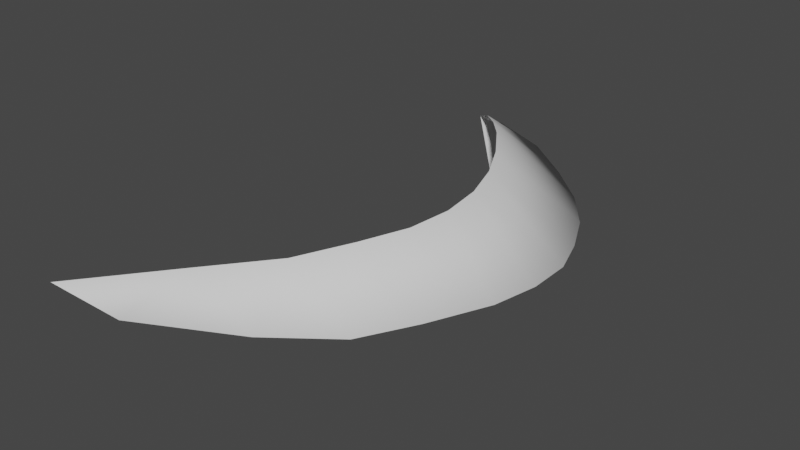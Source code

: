 # Source: slashDrag.blend  (saved by Blender 3.2.14; exported with 4.5.12 LTS)
import bpy
from mathutils import Matrix  # noqa: F401  (used for matrix-valued properties, if any)

bpy.ops.wm.read_factory_settings(use_empty=True)
scene = bpy.context.scene
scene.name = 'Scene'

# ---- collections
col_collection = bpy.data.collections.new('Collection'); scene.collection.children.link(col_collection)

# ---- world
world_world = bpy.data.worlds.new('World'); scene.world = world_world
world_world.use_nodes = True; world_world.node_tree.nodes.clear()
_N = world_world.node_tree.nodes; _L = world_world.node_tree.links
n0 = _N.new('ShaderNodeOutputWorld'); n0.name = 'World Output'; n0.location = (300, 300)
n1 = _N.new('ShaderNodeBackground'); n1.name = 'Background'; n1.location = (10, 300)
n1.inputs[0].default_value = (0.05088, 0.05088, 0.05088, 1.0)
_L.new(n1.outputs[0], n0.inputs[0])
n0.is_active_output = True
world_world.color = (0.05088, 0.05088, 0.05088)
world_world.use_sun_shadow = False
world_world.sun_shadow_jitter_overblur = 0.0

# ---- meshes
me_beziercurve_001 = bpy.data.meshes.new('BezierCurve.001')
me_beziercurve_001.from_pydata([(-1.001, -0.3457, 0.0), (-1.001, -0.3457, 0.0), (-0.8713, -0.2186, -0.07488), (-0.8713, -0.2186, 0.07488), (-0.732, -0.09203, -0.1196), (-0.732, -0.09203, 0.1196), (-0.5841, 0.02734, -0.1529), (-0.5841, 0.02734, 0.1529), (-0.4286, 0.1327, -0.1529), (-0.4286, 0.1327, 0.1529), (-0.266, 0.2172, -0.1529), (-0.266, 0.2172, 0.1529), (-0.09735, 0.274, -0.1529), (-0.09735, 0.274, 0.1529), (0.07666, 0.2965, -0.1529), (0.07666, 0.2965, 0.1529), (0.2552, 0.2777, -0.1529), (0.2552, 0.2777, 0.1529), (0.4375, 0.2109, -0.1529), (0.4375, 0.2109, 0.1529), (0.6227, 0.08924, -0.1308), (0.6227, 0.08924, 0.1308), (0.8242, -0.1475, -0.09841), (0.8242, -0.1475, 0.09841), (1.059, -0.5596, 0.0), (1.059, -0.5596, 0.0), (-0.9937, -0.2315, 0.0), (-0.8775, 0.03092, 0.0), (-0.713, 0.2393, 0.0), (-0.5543, 0.4085, 0.0), (-0.3915, 0.5316, 0.0), (-0.229, 0.609, 0.0), (-0.0782, 0.6588, 0.0), (0.08861, 0.6599, 0.0), (0.2635, 0.6233, 0.0), (0.492, 0.5208, 0.0), (0.6951, 0.4097, 0.0), (0.8716, 0.1767, 0.0), (1.063, -0.2032, 0.0)], [], [(26, 27, 2, 0), (27, 28, 4, 2), (28, 29, 6, 4), (29, 30, 8, 6), (30, 31, 10, 8), (31, 32, 12, 10), (32, 33, 14, 12), (33, 34, 16, 14), (34, 35, 18, 16), (35, 36, 20, 18), (36, 37, 22, 20), (37, 38, 24, 22), (23, 25, 38, 37), (21, 23, 37, 36), (19, 21, 36, 35), (17, 19, 35, 34), (15, 17, 34, 33), (13, 15, 33, 32), (11, 13, 32, 31), (9, 11, 31, 30), (7, 9, 30, 29), (5, 7, 29, 28), (3, 5, 28, 27), (1, 3, 27, 26)])
me_beziercurve_001.polygons.foreach_set('use_smooth', [True] * 24)
_uv = me_beziercurve_001.uv_layers.new(name='UVMap')
_uv.uv.foreach_set('vector', [1.0, 3.764e-05, 0.9993, 0.08337, 0.007952, 0.08333, 0.008675, 0.0, 0.9993, 0.08337, 0.9986, 0.1667, 0.007229, 0.1667, 0.007952, 0.08333, 0.9986, 0.1667, 0.9978, 0.25, 0.006506, 0.25, 0.007229, 0.1667, 0.9978, 0.25, 0.9971, 0.3334, 0.005783, 0.3333, 0.006506, 0.25, 0.9971, 0.3334, 0.9964, 0.4167, 0.00506, 0.4167, 0.005783, 0.3333, 0.9964, 0.4167, 0.9957, 0.5, 0.004337, 0.5, 0.00506, 0.4167, 0.9957, 0.5, 0.9949, 0.5833, 0.003614, 0.5833, 0.004337, 0.5, 0.9949, 0.5833, 0.9942, 0.6667, 0.002892, 0.6666, 0.003614, 0.5833, 0.9942, 0.6667, 0.9935, 0.75, 0.002169, 0.75, 0.002892, 0.6666, 0.9935, 0.75, 0.9928, 0.8333, 0.001446, 0.8333, 0.002169, 0.75, 0.9928, 0.8333, 0.992, 0.9167, 0.0007229, 0.9166, 0.001446, 0.8333, 0.992, 0.9167, 0.9913, 1.0, 0.0, 1.0, 0.0007229, 0.9166, -0.003596, 0.9123, -0.004318, 0.9956, 0.9913, 1.0, 0.992, 0.9167, -0.002873, 0.829, -0.003596, 0.9123, 0.992, 0.9167, 0.9928, 0.8333, -0.00215, 0.7457, -0.002873, 0.829, 0.9928, 0.8333, 0.9935, 0.75, -0.001427, 0.6623, -0.00215, 0.7457, 0.9935, 0.75, 0.9942, 0.6667, -0.0007041, 0.579, -0.001427, 0.6623, 0.9942, 0.6667, 0.9949, 0.5833, 1.881e-05, 0.4957, -0.0007041, 0.579, 0.9949, 0.5833, 0.9957, 0.5, 0.0007417, 0.4123, 1.881e-05, 0.4957, 0.9957, 0.5, 0.9964, 0.4167, 0.001465, 0.329, 0.0007417, 0.4123, 0.9964, 0.4167, 0.9971, 0.3334, 0.002187, 0.2457, 0.001465, 0.329, 0.9971, 0.3334, 0.9978, 0.25, 0.00291, 0.1623, 0.002187, 0.2457, 0.9978, 0.25, 0.9986, 0.1667, 0.003633, 0.07901, 0.00291, 0.1623, 0.9986, 0.1667, 0.9993, 0.08337, 0.004356, -0.004318, 0.003633, 0.07901, 0.9993, 0.08337, 1.0, 3.764e-05])
me_beziercurve_001.update()

# ---- objects
ob_beziercurve = bpy.data.objects.new('BezierCurve', me_beziercurve_001)

# ---- transforms, parenting, visibility, modifiers, constraints
ob_beziercurve.location = (0.0, 0.0, 0.0)
ob_beziercurve.rotation_euler = (0.0, -0.0, -1.567)

# ---- collection membership
col_collection.objects.link(ob_beziercurve)

# ---- scene / render settings (as saved in the file)
scene.frame_start = 1; scene.frame_end = 250; scene.frame_set(0)
scene.render.engine = 'BLENDER_EEVEE_NEXT'
scene.cycles.sampling_pattern = 'TABULATED_SOBOL'
scene.cycles.use_light_tree = False
scene.view_settings.view_transform = 'Filmic'
bpy.context.view_layer.update()

# ---- added for rendering (the .blend has no active camera and no usable light): camera, sun
cam_auto = bpy.data.cameras.new('AutoCamera')
cam_auto.lens = 50.0
cam_auto.sensor_width = 36.0
cam_auto.clip_end = 1000.0
ob_auto_camera = bpy.data.objects.new('AutoCamera', cam_auto)
scene.collection.objects.link(ob_auto_camera)
ob_auto_camera.location = (2.29353, -2.72281, 1.79459)
ob_auto_camera.rotation_euler = (1.09748, -7.21219e-08, 0.694738)
scene.camera = ob_auto_camera
light_auto_sun = bpy.data.lights.new('AutoSun', 'SUN')
light_auto_sun.energy = 3.0
light_auto_sun.angle = 0.0523599
ob_auto_sun = bpy.data.objects.new('AutoSun', light_auto_sun)
scene.collection.objects.link(ob_auto_sun)
ob_auto_sun.rotation_euler = (0.872665, 0.174533, 0.523599)
bpy.context.view_layer.update()
